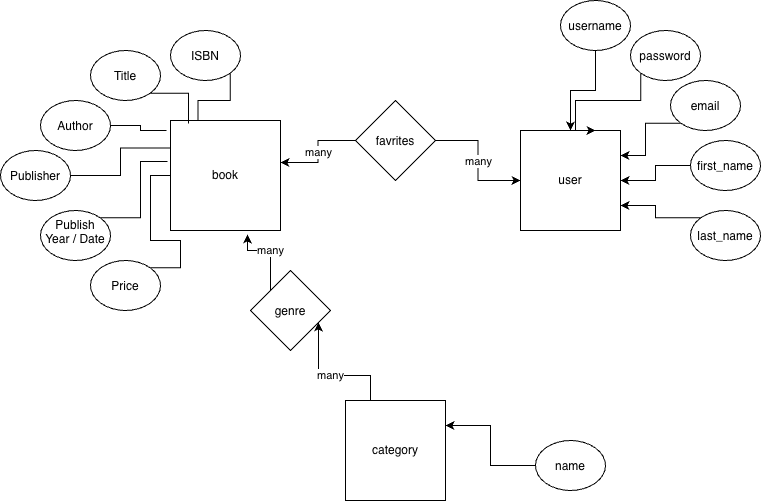

The diagram above was exported from draw.io. Its source (the exported page's mxGraphModel, read from the mxfile embedded in the PNG):
<mxGraphModel dx="1057" dy="726" grid="1" gridSize="10" guides="1" tooltips="1" connect="1" arrows="1" fold="1" page="1" pageScale="1" pageWidth="850" pageHeight="1100" math="0" shadow="0">
  <root>
    <mxCell id="0" />
    <mxCell id="1" parent="0" />
    <mxCell id="pd9Tg_trAVXBi_emsUjP-1" parent="1" style="whiteSpace=wrap;html=1;aspect=fixed;" value="book" vertex="1">
      <mxGeometry height="110" width="110" x="200" y="160" as="geometry" />
    </mxCell>
    <mxCell id="pd9Tg_trAVXBi_emsUjP-12" edge="1" parent="1" source="pd9Tg_trAVXBi_emsUjP-2" style="edgeStyle=orthogonalEdgeStyle;rounded=0;orthogonalLoop=1;jettySize=auto;html=1;exitX=1;exitY=1;exitDx=0;exitDy=0;entryX=0.25;entryY=0;entryDx=0;entryDy=0;endArrow=none;endFill=0;" target="pd9Tg_trAVXBi_emsUjP-1">
      <mxGeometry relative="1" as="geometry" />
    </mxCell>
    <mxCell id="pd9Tg_trAVXBi_emsUjP-2" parent="1" style="ellipse;whiteSpace=wrap;html=1;shapeInside=1;" value="ISBN" vertex="1">
      <mxGeometry height="50" width="70" x="200" y="70" as="geometry" />
    </mxCell>
    <mxCell id="pd9Tg_trAVXBi_emsUjP-3" parent="1" style="ellipse;whiteSpace=wrap;html=1;shapeInside=1;" value="Publish Year / Date" vertex="1">
      <mxGeometry height="50" width="70" x="70" y="250" as="geometry" />
    </mxCell>
    <mxCell id="pd9Tg_trAVXBi_emsUjP-4" parent="1" style="ellipse;whiteSpace=wrap;html=1;shapeInside=1;" value="Title" vertex="1">
      <mxGeometry height="50" width="70" x="120" y="90" as="geometry" />
    </mxCell>
    <mxCell id="pd9Tg_trAVXBi_emsUjP-15" edge="1" parent="1" source="pd9Tg_trAVXBi_emsUjP-5" style="edgeStyle=orthogonalEdgeStyle;rounded=0;orthogonalLoop=1;jettySize=auto;html=1;exitX=1;exitY=0.5;exitDx=0;exitDy=0;entryX=0;entryY=0.25;entryDx=0;entryDy=0;endArrow=none;endFill=0;" target="pd9Tg_trAVXBi_emsUjP-1">
      <mxGeometry relative="1" as="geometry" />
    </mxCell>
    <mxCell id="pd9Tg_trAVXBi_emsUjP-5" parent="1" style="ellipse;whiteSpace=wrap;html=1;shapeInside=1;" value="Publisher" vertex="1">
      <mxGeometry height="50" width="70" x="30" y="190" as="geometry" />
    </mxCell>
    <mxCell id="pd9Tg_trAVXBi_emsUjP-6" parent="1" style="ellipse;whiteSpace=wrap;html=1;shapeInside=1;" value="Author" vertex="1">
      <mxGeometry height="50" width="70" x="70" y="140" as="geometry" />
    </mxCell>
    <mxCell id="pd9Tg_trAVXBi_emsUjP-17" edge="1" parent="1" source="pd9Tg_trAVXBi_emsUjP-8" style="edgeStyle=orthogonalEdgeStyle;rounded=0;orthogonalLoop=1;jettySize=auto;html=1;exitX=1;exitY=0;exitDx=0;exitDy=0;entryX=0;entryY=0.5;entryDx=0;entryDy=0;endArrow=none;endFill=0;" target="pd9Tg_trAVXBi_emsUjP-1">
      <mxGeometry relative="1" as="geometry" />
    </mxCell>
    <mxCell id="pd9Tg_trAVXBi_emsUjP-8" parent="1" style="ellipse;whiteSpace=wrap;html=1;shapeInside=1;" value="Price" vertex="1">
      <mxGeometry height="50" width="70" x="120" y="300" as="geometry" />
    </mxCell>
    <mxCell id="pd9Tg_trAVXBi_emsUjP-13" edge="1" parent="1" source="pd9Tg_trAVXBi_emsUjP-4" style="edgeStyle=orthogonalEdgeStyle;rounded=0;orthogonalLoop=1;jettySize=auto;html=1;exitX=1;exitY=1;exitDx=0;exitDy=0;entryX=0.164;entryY=0.027;entryDx=0;entryDy=0;entryPerimeter=0;endArrow=none;endFill=0;" target="pd9Tg_trAVXBi_emsUjP-1">
      <mxGeometry relative="1" as="geometry" />
    </mxCell>
    <mxCell id="pd9Tg_trAVXBi_emsUjP-14" edge="1" parent="1" source="pd9Tg_trAVXBi_emsUjP-6" style="edgeStyle=orthogonalEdgeStyle;rounded=0;orthogonalLoop=1;jettySize=auto;html=1;exitX=1;exitY=0.5;exitDx=0;exitDy=0;entryX=-0.036;entryY=0.091;entryDx=0;entryDy=0;entryPerimeter=0;endArrow=none;endFill=0;" target="pd9Tg_trAVXBi_emsUjP-1">
      <mxGeometry relative="1" as="geometry" />
    </mxCell>
    <mxCell id="pd9Tg_trAVXBi_emsUjP-16" edge="1" parent="1" source="pd9Tg_trAVXBi_emsUjP-3" style="edgeStyle=orthogonalEdgeStyle;rounded=0;orthogonalLoop=1;jettySize=auto;html=1;exitX=1;exitY=0;exitDx=0;exitDy=0;entryX=-0.027;entryY=0.373;entryDx=0;entryDy=0;entryPerimeter=0;endArrow=none;endFill=0;" target="pd9Tg_trAVXBi_emsUjP-1">
      <mxGeometry relative="1" as="geometry" />
    </mxCell>
    <mxCell id="pd9Tg_trAVXBi_emsUjP-19" parent="1" style="whiteSpace=wrap;html=1;aspect=fixed;" value="user" vertex="1">
      <mxGeometry height="100" width="100" x="550" y="170" as="geometry" />
    </mxCell>
    <mxCell id="pd9Tg_trAVXBi_emsUjP-28" edge="1" parent="1" source="pd9Tg_trAVXBi_emsUjP-20" style="edgeStyle=orthogonalEdgeStyle;rounded=0;orthogonalLoop=1;jettySize=auto;html=1;exitX=0;exitY=1;exitDx=0;exitDy=0;entryX=0.75;entryY=0;entryDx=0;entryDy=0;" target="pd9Tg_trAVXBi_emsUjP-19">
      <mxGeometry relative="1" as="geometry">
        <Array as="points">
          <mxPoint x="670.3" y="140" />
          <mxPoint x="605" y="140" />
        </Array>
      </mxGeometry>
    </mxCell>
    <mxCell id="pd9Tg_trAVXBi_emsUjP-20" parent="1" style="ellipse;whiteSpace=wrap;html=1;shapeInside=1;" value="password" vertex="1">
      <mxGeometry height="50" width="70" x="660" y="70" as="geometry" />
    </mxCell>
    <mxCell id="pd9Tg_trAVXBi_emsUjP-27" edge="1" parent="1" source="pd9Tg_trAVXBi_emsUjP-21" style="edgeStyle=orthogonalEdgeStyle;rounded=0;orthogonalLoop=1;jettySize=auto;html=1;" target="pd9Tg_trAVXBi_emsUjP-19" value="">
      <mxGeometry relative="1" as="geometry" />
    </mxCell>
    <mxCell id="pd9Tg_trAVXBi_emsUjP-21" parent="1" style="ellipse;whiteSpace=wrap;html=1;shapeInside=1;" value="username" vertex="1">
      <mxGeometry height="50" width="70" x="590" y="40" as="geometry" />
    </mxCell>
    <mxCell id="pd9Tg_trAVXBi_emsUjP-29" edge="1" parent="1" source="pd9Tg_trAVXBi_emsUjP-22" style="edgeStyle=orthogonalEdgeStyle;rounded=0;orthogonalLoop=1;jettySize=auto;html=1;exitX=0;exitY=1;exitDx=0;exitDy=0;entryX=1;entryY=0.25;entryDx=0;entryDy=0;" target="pd9Tg_trAVXBi_emsUjP-19">
      <mxGeometry relative="1" as="geometry" />
    </mxCell>
    <mxCell id="pd9Tg_trAVXBi_emsUjP-22" parent="1" style="ellipse;whiteSpace=wrap;html=1;shapeInside=1;" value="email" vertex="1">
      <mxGeometry height="50" width="70" x="700" y="120" as="geometry" />
    </mxCell>
    <mxCell id="pd9Tg_trAVXBi_emsUjP-30" edge="1" parent="1" source="pd9Tg_trAVXBi_emsUjP-23" style="edgeStyle=orthogonalEdgeStyle;rounded=0;orthogonalLoop=1;jettySize=auto;html=1;exitX=0;exitY=0.5;exitDx=0;exitDy=0;" target="pd9Tg_trAVXBi_emsUjP-19">
      <mxGeometry relative="1" as="geometry" />
    </mxCell>
    <mxCell id="pd9Tg_trAVXBi_emsUjP-23" parent="1" style="ellipse;whiteSpace=wrap;html=1;shapeInside=1;" value="first_name" vertex="1">
      <mxGeometry height="50" width="70" x="720" y="180" as="geometry" />
    </mxCell>
    <mxCell id="pd9Tg_trAVXBi_emsUjP-31" edge="1" parent="1" source="pd9Tg_trAVXBi_emsUjP-24" style="edgeStyle=orthogonalEdgeStyle;rounded=0;orthogonalLoop=1;jettySize=auto;html=1;exitX=0;exitY=0;exitDx=0;exitDy=0;entryX=1;entryY=0.75;entryDx=0;entryDy=0;" target="pd9Tg_trAVXBi_emsUjP-19">
      <mxGeometry relative="1" as="geometry" />
    </mxCell>
    <mxCell id="pd9Tg_trAVXBi_emsUjP-24" parent="1" style="ellipse;whiteSpace=wrap;html=1;shapeInside=1;" value="last_name" vertex="1">
      <mxGeometry height="50" width="70" x="720" y="250" as="geometry" />
    </mxCell>
    <mxCell id="pd9Tg_trAVXBi_emsUjP-35" edge="1" parent="1" source="pd9Tg_trAVXBi_emsUjP-33" style="edgeStyle=orthogonalEdgeStyle;rounded=0;orthogonalLoop=1;jettySize=auto;html=1;exitX=1;exitY=0.5;exitDx=0;exitDy=0;entryX=0;entryY=0.5;entryDx=0;entryDy=0;" target="pd9Tg_trAVXBi_emsUjP-19" value="many">
      <mxGeometry relative="1" as="geometry" />
    </mxCell>
    <mxCell id="pd9Tg_trAVXBi_emsUjP-33" parent="1" style="rhombus;whiteSpace=wrap;html=1;shapeInside=1;" value="favrites&lt;div&gt;&lt;br/&gt;&lt;/div&gt;" vertex="1">
      <mxGeometry height="80" width="80" x="385" y="140" as="geometry" />
    </mxCell>
    <mxCell id="pd9Tg_trAVXBi_emsUjP-34" edge="1" parent="1" source="pd9Tg_trAVXBi_emsUjP-33" style="edgeStyle=orthogonalEdgeStyle;rounded=0;orthogonalLoop=1;jettySize=auto;html=1;exitX=0;exitY=0.5;exitDx=0;exitDy=0;entryX=1;entryY=0.382;entryDx=0;entryDy=0;entryPerimeter=0;" target="pd9Tg_trAVXBi_emsUjP-1" value="many">
      <mxGeometry relative="1" as="geometry" />
    </mxCell>
    <mxCell id="pd9Tg_trAVXBi_emsUjP-36" parent="1" style="whiteSpace=wrap;html=1;aspect=fixed;" value="category" vertex="1">
      <mxGeometry height="100" width="100" x="375" y="440" as="geometry" />
    </mxCell>
    <mxCell id="pd9Tg_trAVXBi_emsUjP-37" parent="1" style="rhombus;whiteSpace=wrap;html=1;shapeInside=1;" value="&lt;div&gt;genre&lt;/div&gt;" vertex="1">
      <mxGeometry height="80" width="80" x="280" y="310" as="geometry" />
    </mxCell>
    <mxCell id="pd9Tg_trAVXBi_emsUjP-38" edge="1" parent="1" source="pd9Tg_trAVXBi_emsUjP-37" style="edgeStyle=orthogonalEdgeStyle;rounded=0;orthogonalLoop=1;jettySize=auto;html=1;exitX=0;exitY=0;exitDx=0;exitDy=0;entryX=0.7;entryY=1.036;entryDx=0;entryDy=0;entryPerimeter=0;" target="pd9Tg_trAVXBi_emsUjP-1" value="many">
      <mxGeometry relative="1" as="geometry" />
    </mxCell>
    <mxCell id="pd9Tg_trAVXBi_emsUjP-45" edge="1" parent="1" source="pd9Tg_trAVXBi_emsUjP-40" style="edgeStyle=orthogonalEdgeStyle;rounded=0;orthogonalLoop=1;jettySize=auto;html=1;exitX=0;exitY=0.5;exitDx=0;exitDy=0;entryX=1;entryY=0.25;entryDx=0;entryDy=0;" target="pd9Tg_trAVXBi_emsUjP-36">
      <mxGeometry relative="1" as="geometry" />
    </mxCell>
    <mxCell id="pd9Tg_trAVXBi_emsUjP-40" parent="1" style="ellipse;whiteSpace=wrap;html=1;shapeInside=1;" value="name" vertex="1">
      <mxGeometry height="50" width="70" x="565" y="480" as="geometry" />
    </mxCell>
    <mxCell id="VP6itaZUx_ttEu9b38f8-1" edge="1" parent="1" source="pd9Tg_trAVXBi_emsUjP-36" style="edgeStyle=orthogonalEdgeStyle;rounded=0;orthogonalLoop=1;jettySize=auto;html=1;exitX=0.25;exitY=0;exitDx=0;exitDy=0;entryX=0.85;entryY=0.65;entryDx=0;entryDy=0;entryPerimeter=0;" target="pd9Tg_trAVXBi_emsUjP-37" value="many">
      <mxGeometry relative="1" as="geometry" />
    </mxCell>
  </root>
</mxGraphModel>